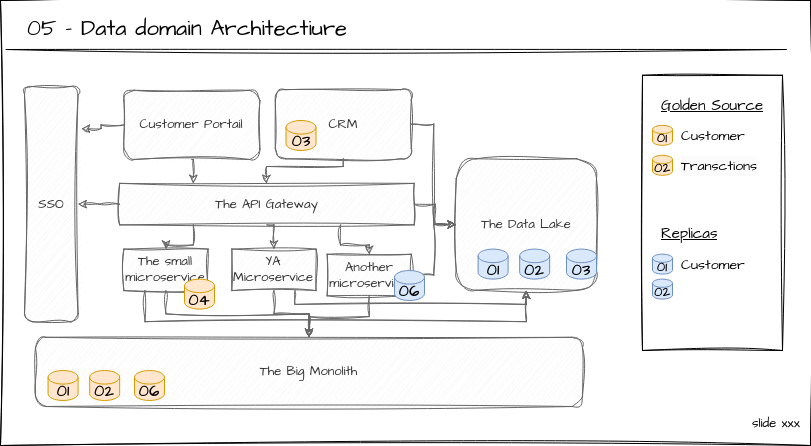

The diagram above was exported from draw.io. Its source (the exported page's mxGraphModel, read from the mxfile embedded in the PNG):
<mxGraphModel dx="1434" dy="795" grid="1" gridSize="10" guides="1" tooltips="1" connect="1" arrows="1" fold="1" page="1" pageScale="1" pageWidth="850" pageHeight="1100" math="0" shadow="0">
  <root>
    <mxCell id="0" />
    <mxCell id="1" parent="0" />
    <mxCell id="2" value="" style="rounded=0;whiteSpace=wrap;html=1;sketch=1;hachureGap=4;jiggle=2;curveFitting=1;fontFamily=Architects Daughter;fontSource=https%3A%2F%2Ffonts.googleapis.com%2Fcss%3Ffamily%3DArchitects%2BDaughter;fontSize=20;verticalAlign=bottom;" vertex="1" parent="1">
      <mxGeometry x="18" y="50" width="810" height="445" as="geometry" />
    </mxCell>
    <mxCell id="3" value="" style="rounded=0;whiteSpace=wrap;html=1;sketch=1;hachureGap=4;jiggle=2;curveFitting=1;fontFamily=Architects Daughter;fontSource=https%3A%2F%2Ffonts.googleapis.com%2Fcss%3Ffamily%3DArchitects%2BDaughter;fontSize=20;" vertex="1" parent="1">
      <mxGeometry x="660" y="124.81" width="140" height="275.19" as="geometry" />
    </mxCell>
    <mxCell id="4" value="05 - Data domain Architectiure" style="text;whiteSpace=wrap;html=1;fontSize=22;fontFamily=Architects Daughter;" vertex="1" parent="1">
      <mxGeometry x="43" y="58" width="760" height="30" as="geometry" />
    </mxCell>
    <mxCell id="5" value="" style="endArrow=none;html=1;rounded=0;sketch=1;hachureGap=4;jiggle=2;curveFitting=1;fontFamily=Architects Daughter;fontSource=https%3A%2F%2Ffonts.googleapis.com%2Fcss%3Ffamily%3DArchitects%2BDaughter;fontSize=16;" edge="1" parent="1">
      <mxGeometry width="50" height="50" relative="1" as="geometry">
        <mxPoint x="23.699999999999818" y="99" as="sourcePoint" />
        <mxPoint x="803.6999999999998" y="99" as="targetPoint" />
      </mxGeometry>
    </mxCell>
    <mxCell id="6" value="&lt;p style=&quot;margin-top: 0pt; margin-bottom: 0pt; margin-left: 0in; direction: ltr; unicode-bidi: embed; word-break: normal; font-size: 13px;&quot;&gt;&lt;span style=&quot;font-size: 13px; font-variant: normal; color: black;&quot;&gt;slide xxx&lt;/span&gt;&lt;/p&gt;" style="text;whiteSpace=wrap;html=1;fontSize=13;fontFamily=Architects Daughter;" vertex="1" parent="1">
      <mxGeometry x="768" y="459" width="60" height="20" as="geometry" />
    </mxCell>
    <mxCell id="7" value="The Big Monolith" style="rounded=1;whiteSpace=wrap;html=1;sketch=1;hachureGap=4;jiggle=2;curveFitting=1;fontFamily=Architects Daughter;fontSource=https%3A%2F%2Ffonts.googleapis.com%2Fcss%3Ffamily%3DArchitects%2BDaughter;fontSize=13;fillColor=#f5f5f5;strokeColor=#666666;fontColor=#333333;" vertex="1" parent="1">
      <mxGeometry x="53.00943974500416" y="386.81081081081084" width="546.9657962486209" height="69.18918918918918" as="geometry" />
    </mxCell>
    <mxCell id="8" style="edgeStyle=orthogonalEdgeStyle;rounded=0;sketch=1;hachureGap=4;jiggle=2;curveFitting=1;orthogonalLoop=1;jettySize=auto;html=1;exitX=0.5;exitY=1;exitDx=0;exitDy=0;fontFamily=Architects Daughter;fontSource=https%3A%2F%2Ffonts.googleapis.com%2Fcss%3Ffamily%3DArchitects%2BDaughter;fontSize=13;fillColor=#f5f5f5;strokeColor=#666666;" edge="1" source="9" target="7" parent="1">
      <mxGeometry relative="1" as="geometry" />
    </mxCell>
    <mxCell id="9" value="The small microservice" style="rounded=0;whiteSpace=wrap;html=1;sketch=1;hachureGap=4;jiggle=2;curveFitting=1;fontFamily=Architects Daughter;fontSource=https%3A%2F%2Ffonts.googleapis.com%2Fcss%3Ffamily%3DArchitects%2BDaughter;fontSize=13;fillColor=#f5f5f5;strokeColor=#666666;fontColor=#333333;" vertex="1" parent="1">
      <mxGeometry x="141.43557680519814" y="298.5945945945946" width="84.14858403824938" height="41.513513513513516" as="geometry" />
    </mxCell>
    <mxCell id="10" style="edgeStyle=orthogonalEdgeStyle;rounded=0;sketch=1;hachureGap=4;jiggle=2;curveFitting=1;orthogonalLoop=1;jettySize=auto;html=1;fontFamily=Architects Daughter;fontSource=https%3A%2F%2Ffonts.googleapis.com%2Fcss%3Ffamily%3DArchitects%2BDaughter;fontSize=13;fillColor=#f5f5f5;strokeColor=#666666;" edge="1" source="11" target="7" parent="1">
      <mxGeometry relative="1" as="geometry" />
    </mxCell>
    <mxCell id="11" value="Another&lt;br style=&quot;font-size: 13px;&quot;&gt;microservice" style="rounded=0;whiteSpace=wrap;html=1;sketch=1;hachureGap=4;jiggle=2;curveFitting=1;fontFamily=Architects Daughter;fontSource=https%3A%2F%2Ffonts.googleapis.com%2Fcss%3Ffamily%3DArchitects%2BDaughter;fontSize=13;fillColor=#f5f5f5;strokeColor=#666666;fontColor=#333333;" vertex="1" parent="1">
      <mxGeometry x="344.6544072575705" y="303.78378378378375" width="84.14858403824938" height="41.513513513513516" as="geometry" />
    </mxCell>
    <mxCell id="12" value="Customer Portail" style="rounded=1;whiteSpace=wrap;html=1;sketch=1;hachureGap=4;jiggle=2;curveFitting=1;fontFamily=Architects Daughter;fontSource=https%3A%2F%2Ffonts.googleapis.com%2Fcss%3Ffamily%3DArchitects%2BDaughter;fontSize=13;fillColor=#f5f5f5;fontColor=#333333;strokeColor=#666666;" vertex="1" parent="1">
      <mxGeometry x="141.43557680519814" y="139.8054054054054" width="135.97008704180462" height="69.18918918918918" as="geometry" />
    </mxCell>
    <mxCell id="13" value="CRM" style="rounded=1;whiteSpace=wrap;html=1;sketch=1;hachureGap=4;jiggle=2;curveFitting=1;fontFamily=Architects Daughter;fontSource=https%3A%2F%2Ffonts.googleapis.com%2Fcss%3Ffamily%3DArchitects%2BDaughter;fontSize=13;fillColor=#f5f5f5;fontColor=#333333;strokeColor=#666666;" vertex="1" parent="1">
      <mxGeometry x="292.8329042540149" y="139.1135135135135" width="135.97008704180462" height="69.18918918918918" as="geometry" />
    </mxCell>
    <mxCell id="14" style="edgeStyle=orthogonalEdgeStyle;rounded=0;sketch=1;hachureGap=4;jiggle=2;curveFitting=1;orthogonalLoop=1;jettySize=auto;html=1;exitX=0.25;exitY=1;exitDx=0;exitDy=0;fontFamily=Architects Daughter;fontSource=https%3A%2F%2Ffonts.googleapis.com%2Fcss%3Ffamily%3DArchitects%2BDaughter;fontSize=13;fillColor=#f5f5f5;strokeColor=#666666;" edge="1" source="16" target="9" parent="1">
      <mxGeometry relative="1" as="geometry" />
    </mxCell>
    <mxCell id="15" style="edgeStyle=orthogonalEdgeStyle;rounded=0;sketch=1;hachureGap=4;jiggle=2;curveFitting=1;orthogonalLoop=1;jettySize=auto;html=1;exitX=0.75;exitY=1;exitDx=0;exitDy=0;fontFamily=Architects Daughter;fontSource=https%3A%2F%2Ffonts.googleapis.com%2Fcss%3Ffamily%3DArchitects%2BDaughter;fontSize=13;fillColor=#f5f5f5;strokeColor=#666666;" edge="1" source="16" target="11" parent="1">
      <mxGeometry relative="1" as="geometry" />
    </mxCell>
    <mxCell id="16" value="The API Gateway" style="rounded=0;whiteSpace=wrap;html=1;sketch=1;hachureGap=4;jiggle=2;curveFitting=1;fontFamily=Architects Daughter;fontSource=https%3A%2F%2Ffonts.googleapis.com%2Fcss%3Ffamily%3DArchitects%2BDaughter;fontSize=13;fillColor=#f5f5f5;strokeColor=#666666;fontColor=#333333;" vertex="1" parent="1">
      <mxGeometry x="137.15802378325355" y="232.86486486486487" width="294.52004413387283" height="41.513513513513516" as="geometry" />
    </mxCell>
    <mxCell id="17" style="edgeStyle=orthogonalEdgeStyle;rounded=0;sketch=1;hachureGap=4;jiggle=2;curveFitting=1;orthogonalLoop=1;jettySize=auto;html=1;exitX=0.5;exitY=1;exitDx=0;exitDy=0;entryX=0.25;entryY=0;entryDx=0;entryDy=0;fontFamily=Architects Daughter;fontSource=https%3A%2F%2Ffonts.googleapis.com%2Fcss%3Ffamily%3DArchitects%2BDaughter;fontSize=13;fillColor=#f5f5f5;strokeColor=#666666;" edge="1" source="12" target="16" parent="1">
      <mxGeometry relative="1" as="geometry" />
    </mxCell>
    <mxCell id="18" style="edgeStyle=orthogonalEdgeStyle;rounded=0;sketch=1;hachureGap=4;jiggle=2;curveFitting=1;orthogonalLoop=1;jettySize=auto;html=1;exitX=0.5;exitY=1;exitDx=0;exitDy=0;fontFamily=Architects Daughter;fontSource=https%3A%2F%2Ffonts.googleapis.com%2Fcss%3Ffamily%3DArchitects%2BDaughter;fontSize=13;fillColor=#f5f5f5;strokeColor=#666666;" edge="1" source="13" target="16" parent="1">
      <mxGeometry relative="1" as="geometry">
        <Array as="points">
          <mxPoint x="361" y="216" />
          <mxPoint x="284" y="216" />
        </Array>
      </mxGeometry>
    </mxCell>
    <mxCell id="19" style="edgeStyle=orthogonalEdgeStyle;rounded=0;sketch=1;hachureGap=4;jiggle=2;curveFitting=1;orthogonalLoop=1;jettySize=auto;html=1;exitX=0.5;exitY=1;exitDx=0;exitDy=0;fontFamily=Architects Daughter;fontSource=https%3A%2F%2Ffonts.googleapis.com%2Fcss%3Ffamily%3DArchitects%2BDaughter;fontSize=13;fillColor=#f5f5f5;strokeColor=#666666;" edge="1" source="20" target="7" parent="1">
      <mxGeometry relative="1" as="geometry" />
    </mxCell>
    <mxCell id="20" value="YA&lt;br style=&quot;font-size: 13px;&quot;&gt;Microservice" style="rounded=0;whiteSpace=wrap;html=1;sketch=1;hachureGap=4;jiggle=2;curveFitting=1;fontFamily=Architects Daughter;fontSource=https%3A%2F%2Ffonts.googleapis.com%2Fcss%3Ffamily%3DArchitects%2BDaughter;fontSize=13;fillColor=#f5f5f5;strokeColor=#666666;fontColor=#333333;" vertex="1" parent="1">
      <mxGeometry x="249.3561358342527" y="298.5945945945946" width="84.14858403824938" height="41.513513513513516" as="geometry" />
    </mxCell>
    <mxCell id="21" style="edgeStyle=orthogonalEdgeStyle;rounded=0;sketch=1;hachureGap=4;jiggle=2;curveFitting=1;orthogonalLoop=1;jettySize=auto;html=1;exitX=0.5;exitY=1;exitDx=0;exitDy=0;entryX=0.5;entryY=0;entryDx=0;entryDy=0;fontFamily=Architects Daughter;fontSource=https%3A%2F%2Ffonts.googleapis.com%2Fcss%3Ffamily%3DArchitects%2BDaughter;fontSize=13;fillColor=#f5f5f5;strokeColor=#666666;" edge="1" source="16" target="20" parent="1">
      <mxGeometry relative="1" as="geometry" />
    </mxCell>
    <mxCell id="22" value="SSO" style="rounded=1;whiteSpace=wrap;html=1;sketch=1;hachureGap=4;jiggle=2;curveFitting=1;fontFamily=Architects Daughter;fontSource=https%3A%2F%2Ffonts.googleapis.com%2Fcss%3Ffamily%3DArchitects%2BDaughter;fontSize=13;fillColor=#f5f5f5;strokeColor=#666666;fontColor=#333333;" vertex="1" parent="1">
      <mxGeometry x="42" y="136" width="53.57459850435211" height="235.24324324324323" as="geometry" />
    </mxCell>
    <mxCell id="23" style="edgeStyle=orthogonalEdgeStyle;rounded=0;sketch=1;hachureGap=4;jiggle=2;curveFitting=1;orthogonalLoop=1;jettySize=auto;html=1;fontFamily=Architects Daughter;fontSource=https%3A%2F%2Ffonts.googleapis.com%2Fcss%3Ffamily%3DArchitects%2BDaughter;fontSize=13;entryX=1.06;entryY=0.179;entryDx=0;entryDy=0;entryPerimeter=0;fillColor=#f5f5f5;strokeColor=#666666;" edge="1" source="12" target="22" parent="1">
      <mxGeometry relative="1" as="geometry" />
    </mxCell>
    <mxCell id="24" style="edgeStyle=orthogonalEdgeStyle;rounded=0;sketch=1;hachureGap=4;jiggle=2;curveFitting=1;orthogonalLoop=1;jettySize=auto;html=1;fontFamily=Architects Daughter;fontSource=https%3A%2F%2Ffonts.googleapis.com%2Fcss%3Ffamily%3DArchitects%2BDaughter;fontSize=13;fillColor=#f5f5f5;strokeColor=#666666;" edge="1" source="16" target="22" parent="1">
      <mxGeometry relative="1" as="geometry" />
    </mxCell>
    <mxCell id="25" value="The Data Lake" style="rounded=1;whiteSpace=wrap;html=1;sketch=1;hachureGap=4;jiggle=2;curveFitting=1;fontFamily=Architects Daughter;fontSource=https%3A%2F%2Ffonts.googleapis.com%2Fcss%3Ffamily%3DArchitects%2BDaughter;fontSize=13;fillColor=#f5f5f5;strokeColor=#666666;fontColor=#333333;" vertex="1" parent="1">
      <mxGeometry x="473.7523599362511" y="208.3027027027027" width="140.24764006374895" height="131.45945945945945" as="geometry" />
    </mxCell>
    <mxCell id="26" style="edgeStyle=orthogonalEdgeStyle;rounded=0;sketch=1;hachureGap=4;jiggle=2;curveFitting=1;orthogonalLoop=1;jettySize=auto;html=1;exitX=0.25;exitY=1;exitDx=0;exitDy=0;entryX=0.5;entryY=1;entryDx=0;entryDy=0;fontFamily=Architects Daughter;fontSource=https%3A%2F%2Ffonts.googleapis.com%2Fcss%3Ffamily%3DArchitects%2BDaughter;fontSize=13;fillColor=#f5f5f5;strokeColor=#666666;" edge="1" source="9" target="25" parent="1">
      <mxGeometry relative="1" as="geometry">
        <Array as="points">
          <mxPoint x="162.40259899472835" y="371.2432432432432" />
          <mxPoint x="543.8761799681256" y="371.2432432432432" />
        </Array>
      </mxGeometry>
    </mxCell>
    <mxCell id="27" style="edgeStyle=orthogonalEdgeStyle;rounded=0;sketch=1;hachureGap=4;jiggle=2;curveFitting=1;orthogonalLoop=1;jettySize=auto;html=1;fontFamily=Architects Daughter;fontSource=https%3A%2F%2Ffonts.googleapis.com%2Fcss%3Ffamily%3DArchitects%2BDaughter;fontSize=13;fillColor=#f5f5f5;strokeColor=#666666;" edge="1" source="11" target="25" parent="1">
      <mxGeometry relative="1" as="geometry" />
    </mxCell>
    <mxCell id="28" style="edgeStyle=orthogonalEdgeStyle;rounded=0;sketch=1;hachureGap=4;jiggle=2;curveFitting=1;orthogonalLoop=1;jettySize=auto;html=1;fontFamily=Architects Daughter;fontSource=https%3A%2F%2Ffonts.googleapis.com%2Fcss%3Ffamily%3DArchitects%2BDaughter;fontSize=13;fillColor=#f5f5f5;strokeColor=#666666;" edge="1" source="13" target="25" parent="1">
      <mxGeometry relative="1" as="geometry" />
    </mxCell>
    <mxCell id="29" style="edgeStyle=orthogonalEdgeStyle;rounded=0;sketch=1;hachureGap=4;jiggle=2;curveFitting=1;orthogonalLoop=1;jettySize=auto;html=1;fontFamily=Architects Daughter;fontSource=https%3A%2F%2Ffonts.googleapis.com%2Fcss%3Ffamily%3DArchitects%2BDaughter;fontSize=13;fillColor=#f5f5f5;strokeColor=#666666;" edge="1" source="16" target="25" parent="1">
      <mxGeometry relative="1" as="geometry" />
    </mxCell>
    <mxCell id="30" style="edgeStyle=orthogonalEdgeStyle;rounded=0;sketch=1;hachureGap=4;jiggle=2;curveFitting=1;orthogonalLoop=1;jettySize=auto;html=1;exitX=0.75;exitY=1;exitDx=0;exitDy=0;fontFamily=Architects Daughter;fontSource=https%3A%2F%2Ffonts.googleapis.com%2Fcss%3Ffamily%3DArchitects%2BDaughter;fontSize=13;fillColor=#f5f5f5;strokeColor=#666666;" edge="1" source="20" target="25" parent="1">
      <mxGeometry relative="1" as="geometry">
        <Array as="points">
          <mxPoint x="312.46757386293973" y="353.94594594594594" />
        </Array>
      </mxGeometry>
    </mxCell>
    <mxCell id="31" value="01" style="shape=cylinder3;whiteSpace=wrap;html=1;boundedLbl=1;backgroundOutline=1;size=6.79998779296875;hachureGap=4;fontFamily=Architects Daughter;fontSource=https%3A%2F%2Ffonts.googleapis.com%2Fcss%3Ffamily%3DArchitects%2BDaughter;fontSize=16;fillColor=#ffe6cc;strokeColor=#d79b00;fontStyle=1" vertex="1" parent="1">
      <mxGeometry x="65.57000000000002" y="420" width="30" height="30" as="geometry" />
    </mxCell>
    <mxCell id="32" value="02" style="shape=cylinder3;whiteSpace=wrap;html=1;boundedLbl=1;backgroundOutline=1;size=6.79998779296875;hachureGap=4;fontFamily=Architects Daughter;fontSource=https%3A%2F%2Ffonts.googleapis.com%2Fcss%3Ffamily%3DArchitects%2BDaughter;fontSize=16;fillColor=#ffe6cc;strokeColor=#d79b00;fontStyle=1" vertex="1" parent="1">
      <mxGeometry x="107.16" y="420" width="30" height="30" as="geometry" />
    </mxCell>
    <mxCell id="33" value="03" style="shape=cylinder3;whiteSpace=wrap;html=1;boundedLbl=1;backgroundOutline=1;size=6.79998779296875;hachureGap=4;fontFamily=Architects Daughter;fontSource=https%3A%2F%2Ffonts.googleapis.com%2Fcss%3Ffamily%3DArchitects%2BDaughter;fontSize=16;fillColor=#ffe6cc;strokeColor=#d79b00;fontStyle=1" vertex="1" parent="1">
      <mxGeometry x="303.5" y="170" width="30" height="30" as="geometry" />
    </mxCell>
    <mxCell id="34" value="01" style="shape=cylinder3;whiteSpace=wrap;html=1;boundedLbl=1;backgroundOutline=1;size=6.79998779296875;hachureGap=4;fontFamily=Architects Daughter;fontSource=https%3A%2F%2Ffonts.googleapis.com%2Fcss%3Ffamily%3DArchitects%2BDaughter;fontSize=16;fillColor=#dae8fc;strokeColor=#6c8ebf;fontStyle=1" vertex="1" parent="1">
      <mxGeometry x="495.58000000000004" y="298.59000000000003" width="30" height="30" as="geometry" />
    </mxCell>
    <mxCell id="35" value="02" style="shape=cylinder3;whiteSpace=wrap;html=1;boundedLbl=1;backgroundOutline=1;size=6.79998779296875;hachureGap=4;fontFamily=Architects Daughter;fontSource=https%3A%2F%2Ffonts.googleapis.com%2Fcss%3Ffamily%3DArchitects%2BDaughter;fontSize=16;fillColor=#dae8fc;strokeColor=#6c8ebf;fontStyle=1" vertex="1" parent="1">
      <mxGeometry x="537.1700000000001" y="298.59000000000003" width="30" height="30" as="geometry" />
    </mxCell>
    <mxCell id="36" value="03" style="shape=cylinder3;whiteSpace=wrap;html=1;boundedLbl=1;backgroundOutline=1;size=6.79998779296875;hachureGap=4;fontFamily=Architects Daughter;fontSource=https%3A%2F%2Ffonts.googleapis.com%2Fcss%3Ffamily%3DArchitects%2BDaughter;fontSize=16;fillColor=#dae8fc;strokeColor=#6c8ebf;fontStyle=1" vertex="1" parent="1">
      <mxGeometry x="584" y="298.59000000000003" width="30" height="30" as="geometry" />
    </mxCell>
    <mxCell id="37" value="04" style="shape=cylinder3;whiteSpace=wrap;html=1;boundedLbl=1;backgroundOutline=1;size=6.79998779296875;hachureGap=4;fontFamily=Architects Daughter;fontSource=https%3A%2F%2Ffonts.googleapis.com%2Fcss%3Ffamily%3DArchitects%2BDaughter;fontSize=16;fillColor=#ffe6cc;strokeColor=#d79b00;fontStyle=1" vertex="1" parent="1">
      <mxGeometry x="202" y="328.59000000000003" width="30" height="30" as="geometry" />
    </mxCell>
    <mxCell id="38" value="06" style="shape=cylinder3;whiteSpace=wrap;html=1;boundedLbl=1;backgroundOutline=1;size=6.79998779296875;hachureGap=4;fontFamily=Architects Daughter;fontSource=https%3A%2F%2Ffonts.googleapis.com%2Fcss%3Ffamily%3DArchitects%2BDaughter;fontSize=16;fillColor=#dae8fc;strokeColor=#6c8ebf;fontStyle=1" vertex="1" parent="1">
      <mxGeometry x="412" y="320.00000000000006" width="30" height="30" as="geometry" />
    </mxCell>
    <mxCell id="39" value="06" style="shape=cylinder3;whiteSpace=wrap;html=1;boundedLbl=1;backgroundOutline=1;size=6.79998779296875;hachureGap=4;fontFamily=Architects Daughter;fontSource=https%3A%2F%2Ffonts.googleapis.com%2Fcss%3Ffamily%3DArchitects%2BDaughter;fontSize=16;fillColor=#ffe6cc;strokeColor=#d79b00;fontStyle=1" vertex="1" parent="1">
      <mxGeometry x="152" y="420.00000000000006" width="30" height="30" as="geometry" />
    </mxCell>
    <mxCell id="40" value="Golden Source" style="text;whiteSpace=wrap;html=1;fontSize=15;fontFamily=Architects Daughter;fontStyle=4" vertex="1" parent="1">
      <mxGeometry x="676.5" y="139.81" width="143.5" height="30" as="geometry" />
    </mxCell>
    <mxCell id="41" value="Replicas" style="text;whiteSpace=wrap;html=1;fontSize=15;fontFamily=Architects Daughter;fontStyle=4" vertex="1" parent="1">
      <mxGeometry x="676.5" y="268.40000000000003" width="143.5" height="30" as="geometry" />
    </mxCell>
    <mxCell id="42" value="Customer" style="text;html=1;strokeColor=none;fillColor=none;align=left;verticalAlign=middle;whiteSpace=wrap;rounded=0;fontSize=14;fontFamily=Architects Daughter;" vertex="1" parent="1">
      <mxGeometry x="696.75" y="174.81" width="103" height="20" as="geometry" />
    </mxCell>
    <mxCell id="43" value="&lt;span style=&quot;color: rgb(0, 0, 0); font-family: &amp;quot;Architects Daughter&amp;quot;; font-size: 14px; font-style: normal; font-variant-ligatures: normal; font-variant-caps: normal; font-weight: 400; letter-spacing: normal; orphans: 2; text-align: left; text-indent: 0px; text-transform: none; widows: 2; word-spacing: 0px; -webkit-text-stroke-width: 0px; background-color: rgb(251, 251, 251); text-decoration-thickness: initial; text-decoration-style: initial; text-decoration-color: initial; float: none; display: inline !important;&quot;&gt;Transctions&lt;/span&gt;" style="text;whiteSpace=wrap;html=1;fontSize=20;fontFamily=Architects Daughter;" vertex="1" parent="1">
      <mxGeometry x="696.75" y="194.81" width="113.25" height="40" as="geometry" />
    </mxCell>
    <mxCell id="44" value="01" style="shape=cylinder3;whiteSpace=wrap;html=1;boundedLbl=1;backgroundOutline=1;size=4.134067300977648;hachureGap=4;fontFamily=Architects Daughter;fontSource=https%3A%2F%2Ffonts.googleapis.com%2Fcss%3Ffamily%3DArchitects%2BDaughter;fontSize=13;fillColor=#ffe6cc;strokeColor=#d79b00;fontStyle=1" vertex="1" parent="1">
      <mxGeometry x="670" y="174.81" width="20" height="20" as="geometry" />
    </mxCell>
    <mxCell id="45" value="02" style="shape=cylinder3;whiteSpace=wrap;html=1;boundedLbl=1;backgroundOutline=1;size=4.134067300977648;hachureGap=4;fontFamily=Architects Daughter;fontSource=https%3A%2F%2Ffonts.googleapis.com%2Fcss%3Ffamily%3DArchitects%2BDaughter;fontSize=13;fillColor=#ffe6cc;strokeColor=#d79b00;fontStyle=1" vertex="1" parent="1">
      <mxGeometry x="670" y="204.81" width="20" height="20" as="geometry" />
    </mxCell>
    <mxCell id="46" value="01" style="shape=cylinder3;whiteSpace=wrap;html=1;boundedLbl=1;backgroundOutline=1;size=4.134067300977648;hachureGap=4;fontFamily=Architects Daughter;fontSource=https%3A%2F%2Ffonts.googleapis.com%2Fcss%3Ffamily%3DArchitects%2BDaughter;fontSize=13;fillColor=#dae8fc;strokeColor=#6c8ebf;fontStyle=1" vertex="1" parent="1">
      <mxGeometry x="670" y="303.59" width="20" height="20" as="geometry" />
    </mxCell>
    <mxCell id="47" value="Customer" style="text;html=1;strokeColor=none;fillColor=none;align=left;verticalAlign=middle;whiteSpace=wrap;rounded=0;fontSize=14;fontFamily=Architects Daughter;" vertex="1" parent="1">
      <mxGeometry x="696.75" y="303.59" width="103" height="20" as="geometry" />
    </mxCell>
    <mxCell id="48" value="02" style="shape=cylinder3;whiteSpace=wrap;html=1;boundedLbl=1;backgroundOutline=1;size=4.134067300977648;hachureGap=4;fontFamily=Architects Daughter;fontSource=https%3A%2F%2Ffonts.googleapis.com%2Fcss%3Ffamily%3DArchitects%2BDaughter;fontSize=13;fillColor=#dae8fc;strokeColor=#6c8ebf;fontStyle=1" vertex="1" parent="1">
      <mxGeometry x="670" y="328.59" width="20" height="20" as="geometry" />
    </mxCell>
  </root>
</mxGraphModel>